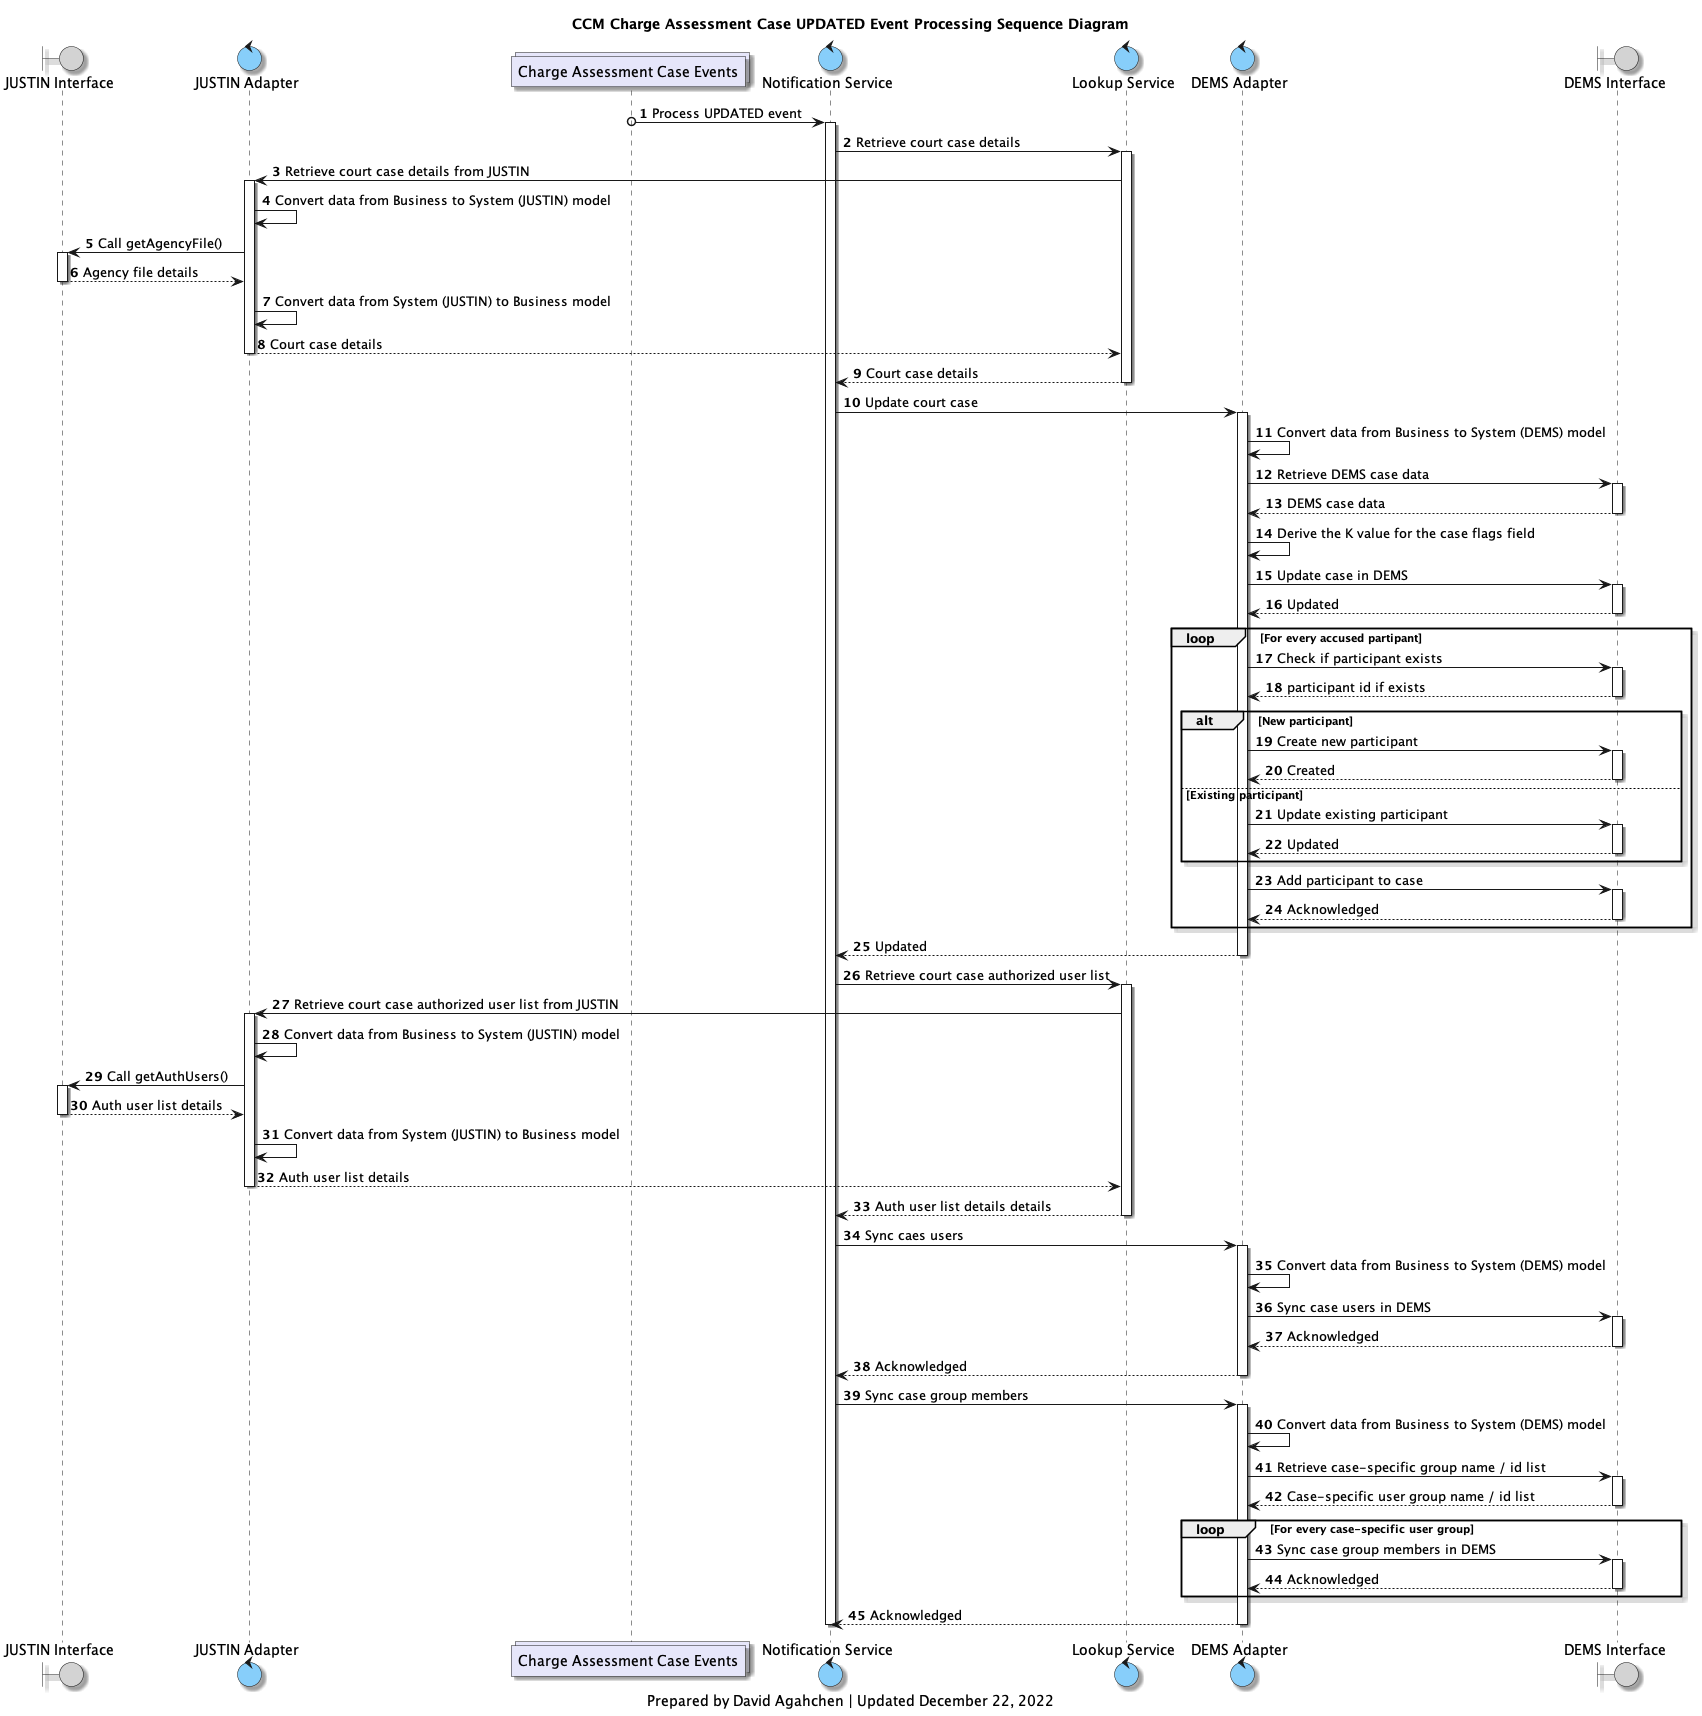

The diagram above was rendered by PlantUML. Its source (embedded in the PNG):
@startuml
'hide footbox

skinparam Shadowing true
skinparam CollectionsBackgroundColor Lavender
skinparam ControlBackgroundColor LightSkyBlue
skinparam BoundaryBackgroundColor LightGrey

/' 
Available colours
https://plantuml-documentation.readthedocs.io/en/latest/formatting/color-names.html
'/

boundary j_interface as "JUSTIN Interface"
control j_adapter as "JUSTIN Adapter"
collections court_cases_topic as "Charge Assessment Case Events"
control notification_service as "Notification Service"
control lookup_service as "Lookup Service"
control d_adapter as "DEMS Adapter"
boundary d_interface as "DEMS Interface"

title
CCM Charge Assessment Case UPDATED Event Processing Sequence Diagram
end title

autonumber

court_cases_topic o-> notification_service : Process UPDATED event
activate notification_service
notification_service -> lookup_service: Retrieve court case details
activate lookup_service
lookup_service -> j_adapter: Retrieve court case details from JUSTIN

activate j_adapter
j_adapter -> j_adapter: Convert data from Business to System (JUSTIN) model
j_adapter -> j_interface: Call getAgencyFile()
activate j_interface
j_interface --> j_adapter: Agency file details
deactivate j_interface
j_adapter -> j_adapter: Convert data from System (JUSTIN) to Business model
j_adapter --> lookup_service: Court case details
deactivate j_adapter

lookup_service --> notification_service: Court case details
deactivate lookup_service
notification_service -> d_adapter: Update court case

activate d_adapter
d_adapter -> d_adapter: Convert data from Business to System (DEMS) model

d_adapter -> d_interface: Retrieve DEMS case data
activate d_interface
d_interface --> d_adapter: DEMS case data
deactivate d_interface 

d_adapter -> d_adapter: Derive the K value for the case flags field
d_adapter -> d_interface: Update case in DEMS
activate d_interface
d_interface --> d_adapter: Updated
deactivate d_interface

loop For every accused partipant
    d_adapter -> d_interface: Check if participant exists
    activate d_interface
    d_interface --> d_adapter: participant id if exists
    deactivate d_interface
    alt New participant
        d_adapter -> d_interface: Create new participant
        activate d_interface
        d_interface --> d_adapter: Created
        deactivate d_interface
    else Existing participant
        d_adapter -> d_interface: Update existing participant
        activate d_interface
        d_interface --> d_adapter: Updated
        deactivate d_interface
    end
    d_adapter -> d_interface: Add participant to case
    activate d_interface
    d_interface --> d_adapter: Acknowledged
    deactivate d_interface
end

d_adapter --> notification_service: Updated
deactivate d_adapter

notification_service -> lookup_service: Retrieve court case authorized user list
activate lookup_service
lookup_service -> j_adapter: Retrieve court case authorized user list from JUSTIN

activate j_adapter
j_adapter -> j_adapter: Convert data from Business to System (JUSTIN) model
j_adapter -> j_interface: Call getAuthUsers()
activate j_interface
j_interface --> j_adapter: Auth user list details
deactivate j_interface
j_adapter -> j_adapter: Convert data from System (JUSTIN) to Business model
j_adapter --> lookup_service: Auth user list details
deactivate j_adapter

lookup_service --> notification_service: Auth user list details details
deactivate lookup_service

notification_service -> d_adapter: Sync caes users
activate d_adapter
d_adapter -> d_adapter: Convert data from Business to System (DEMS) model
d_adapter -> d_interface: Sync case users in DEMS
activate d_interface
d_interface --> d_adapter: Acknowledged
deactivate d_interface

d_adapter --> notification_service: Acknowledged
deactivate d_adapter

notification_service -> d_adapter: Sync case group members
activate d_adapter
d_adapter -> d_adapter: Convert data from Business to System (DEMS) model
d_adapter -> d_interface: Retrieve case-specific group name / id list
activate d_interface
d_interface --> d_adapter: Case-specific user group name / id list
deactivate d_interface
loop For every case-specific user group
    d_adapter -> d_interface: Sync case group members in DEMS
    activate d_interface
    d_interface --> d_adapter: Acknowledged
    deactivate d_interface
end
d_adapter --> notification_service: Acknowledged
deactivate d_adapter

deactivate notification_service

caption
Prepared by David Agahchen | Updated December 22, 2022
end caption
@enduml